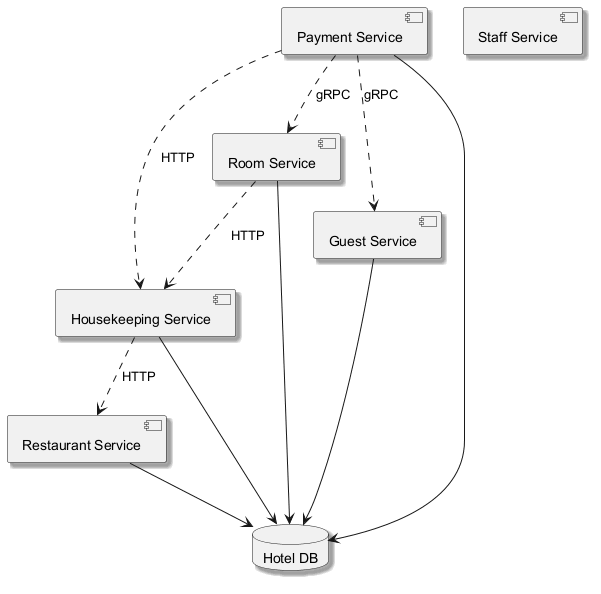

The diagram above was rendered by PlantUML. Its source (embedded in the PNG):
@startuml
skinparam backgroundColor #FFFFFF
skinparam classBackgroundColor #E8F4FA
skinparam classBorderColor #2C7DA0
skinparam shadowing true
component "Housekeeping Service" as C_HousekeepingService
component "Room Service" as C_RoomService
component "Staff Service" as C_StaffService
component "Restaurant Service" as C_RestaurantService
component "Guest Service" as C_GuestService
component "Payment Service" as C_PaymentService
database "Hotel DB" as DB_hotel
C_HousekeepingService --> DB_hotel
C_RoomService --> DB_hotel
C_RestaurantService --> DB_hotel
C_GuestService --> DB_hotel
C_PaymentService --> DB_hotel
C_PaymentService ..> C_HousekeepingService : HTTP
C_RoomService ..> C_HousekeepingService : HTTP
C_PaymentService ..> C_RoomService : gRPC
C_PaymentService ..> C_GuestService : gRPC
C_HousekeepingService ..> C_RestaurantService : HTTP
@enduml